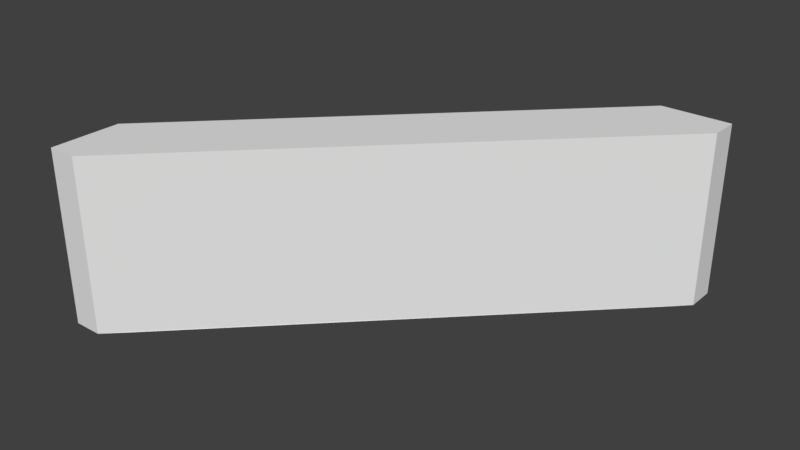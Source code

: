 # Source: A_WallSlabTri_1.2x1.2x0.5.blend  (saved by Blender 2.79.0; exported with 4.5.12 LTS)
import bpy
from mathutils import Matrix  # noqa: F401  (used for matrix-valued properties, if any)

bpy.ops.wm.read_factory_settings(use_empty=True)
scene = bpy.context.scene
scene.name = 'Scene'

# ---- collections
col_collection_1 = bpy.data.collections.new('Collection 1'); scene.collection.children.link(col_collection_1)

# ---- world
world_world = bpy.data.worlds.new('World'); scene.world = world_world
world_world.color = (0.05088, 0.05088, 0.05088)
world_world.use_sun_shadow = False
world_world.sun_shadow_jitter_overblur = 0.0
world_world.cycles.sampling_method = 'MANUAL'

# ---- meshes
me_wallslabtri_1_2x1_2x0_5_a = bpy.data.meshes.new('WallSlabTri_1.2x1.2x0.5_A')
me_wallslabtri_1_2x1_2x0_5_a.from_pydata([(1.0, 1.0, 0.0), (1.141, 0.8586, 0.0), (1.0, 1.0, 0.5), (1.2, 1.0, 0.5), (1.2, 1.0, 0.0), (1.199, 0.9176, 0.5), (1.199, 0.9176, 1.937e-07), (2.559e-07, 3.402e-07, 0.0), (2.906e-07, -0.2, 0.0), (-1.714e-07, -0.2, 0.5), (5.088e-07, 8.729e-08, 0.5), (0.1414, -0.1414, 0.0), (0.08235, -0.1988, 0.5), (0.08235, -0.1988, 1.937e-07)], [], [(2, 3, 4, 0), (4, 3, 5, 6), (1, 0, 6), (0, 4, 6), (3, 2, 10, 9, 12, 5), (9, 10, 7, 8), (8, 13, 12, 9), (8, 7, 13), (7, 11, 13), (2, 0, 7, 10), (6, 5, 12, 13), (0, 1, 11, 7)])
me_wallslabtri_1_2x1_2x0_5_a.use_remesh_preserve_volume = False
me_wallslabtri_1_2x1_2x0_5_a.use_remesh_preserve_attributes = False
me_wallslabtri_1_2x1_2x0_5_a.use_mirror_vertex_groups = False
me_wallslabtri_1_2x1_2x0_5_a.update()

# ---- objects
ob_wallslabtri_1_2x1_2x0_5 = bpy.data.objects.new('WallSlabTri_1.2x1.2x0.5', me_wallslabtri_1_2x1_2x0_5_a)

# ---- transforms, parenting, visibility, modifiers, constraints
ob_wallslabtri_1_2x1_2x0_5.location = (0.0, 0.0, 0.0)
ob_wallslabtri_1_2x1_2x0_5.lock_rotations_4d = False
ob_wallslabtri_1_2x1_2x0_5.empty_display_type = 'ARROWS'
ob_wallslabtri_1_2x1_2x0_5.lineart.crease_threshold = 0.0

# ---- collection membership
col_collection_1.objects.link(ob_wallslabtri_1_2x1_2x0_5)

# ---- scene / render settings (as saved in the file)
scene.frame_start = 1; scene.frame_end = 250; scene.frame_set(1)
scene.render.engine = 'BLENDER_EEVEE_NEXT'
scene.render.resolution_percentage = 50
scene.render.dither_intensity = 0.0
scene.cycles.use_denoising = False
scene.cycles.samples = 128
scene.cycles.sampling_pattern = 'TABULATED_SOBOL'
scene.cycles.use_adaptive_sampling = False
scene.cycles.use_light_tree = False
scene.cycles.blur_glossy = 0.0
scene.cycles.sample_clamp_indirect = 0.0
scene.view_settings.view_transform = 'Standard'
bpy.context.view_layer.update()

# ---- added for rendering (the .blend has no active camera and no usable light): camera, sun
cam_auto = bpy.data.cameras.new('AutoCamera')
cam_auto.lens = 50.0
cam_auto.sensor_width = 36.0
cam_auto.clip_end = 1000.0
ob_auto_camera = bpy.data.objects.new('AutoCamera', cam_auto)
scene.collection.objects.link(ob_auto_camera)
ob_auto_camera.location = (2.23689, -1.56427, 1.55951)
ob_auto_camera.rotation_euler = (1.09748, -7.21219e-08, 0.694738)
scene.camera = ob_auto_camera
light_auto_sun = bpy.data.lights.new('AutoSun', 'SUN')
light_auto_sun.energy = 3.0
light_auto_sun.angle = 0.0523599
ob_auto_sun = bpy.data.objects.new('AutoSun', light_auto_sun)
scene.collection.objects.link(ob_auto_sun)
ob_auto_sun.rotation_euler = (0.872665, 0.174533, 0.523599)
bpy.context.view_layer.update()
